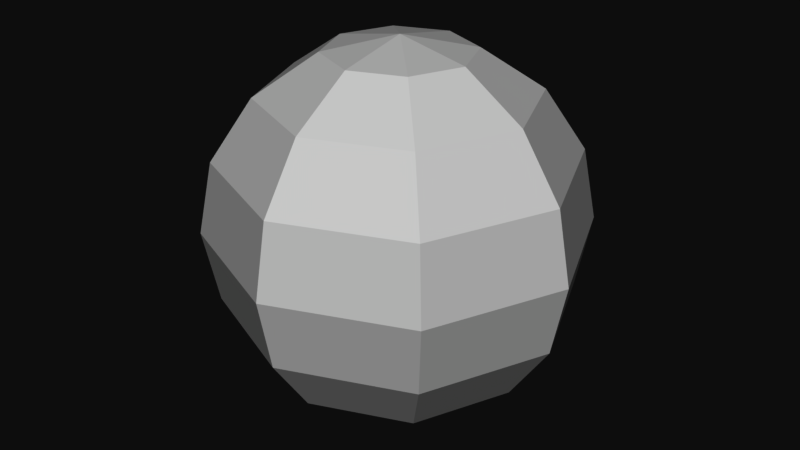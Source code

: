 # Source: sphere_inverted_lowpoly.blend  (saved by Blender 2.79.0; exported with 4.5.12 LTS)
import bpy
from mathutils import Matrix  # noqa: F401  (used for matrix-valued properties, if any)

bpy.ops.wm.read_factory_settings(use_empty=True)
scene = bpy.context.scene
scene.name = 'Scene'

# ---- collections
col_collection_1 = bpy.data.collections.new('Collection 1'); scene.collection.children.link(col_collection_1)

# ---- world
world_world = bpy.data.worlds.new('World'); scene.world = world_world
world_world.color = (0.05088, 0.05088, 0.05088)
world_world.use_sun_shadow = False
world_world.sun_shadow_jitter_overblur = 0.0
world_world.cycles.sampling_method = 'MANUAL'

# ---- meshes
me_sphere = bpy.data.meshes.new('Sphere')
me_sphere.from_pydata([(0.0, 1.0, -4.371e-08), (-1.068e-07, 4.423e-08, 1.0), (0.2706, 0.2706, 0.9239), (0.5, 0.5, 0.7071), (0.6533, 0.6533, 0.3827), (0.7071, 0.7071, -4.371e-08), (0.6533, 0.6533, -0.3827), (0.5, 0.5, -0.7071), (0.2706, 0.2706, -0.9239), (0.3827, 1.485e-07, 0.9239), (0.7071, 1.634e-07, 0.7071), (0.9239, 1.634e-07, 0.3827), (1.0, 1.336e-07, -4.371e-08), (0.9239, 1.634e-07, -0.3827), (0.7071, 1.634e-07, -0.7071), (0.3827, 1.485e-07, -0.9239), (0.0, 1.51e-07, -1.0), (0.2706, -0.2706, 0.9239), (0.5, -0.5, 0.7071), (0.6533, -0.6533, 0.3827), (0.7071, -0.7071, -4.371e-08), (0.6533, -0.6533, -0.3827), (0.5, -0.5, -0.7071), (0.2706, -0.2706, -0.9239), (1.244e-08, -0.3827, 0.9239), (1.244e-08, -0.7071, 0.7071), (4.224e-08, -0.9239, 0.3827), (1.244e-08, -1.0, -4.371e-08), (4.224e-08, -0.9239, -0.3827), (1.244e-08, -0.7071, -0.7071), (1.244e-08, -0.3827, -0.9239), (-0.2706, -0.2706, 0.9239), (-0.5, -0.5, 0.7071), (-0.6533, -0.6533, 0.3827), (-0.7071, -0.7071, -4.371e-08), (-0.6533, -0.6533, -0.3827), (-0.5, -0.5, -0.7071), (-0.2706, -0.2706, -0.9239), (-0.3827, 1.634e-07, 0.9239), (-0.7071, 1.634e-07, 0.7071), (-0.9239, 1.038e-07, 0.3827), (-1.0, 1.634e-07, -4.371e-08), (-0.9239, 1.038e-07, -0.3827), (-0.7071, 1.634e-07, -0.7071), (-0.3827, 1.634e-07, -0.9239), (-0.2706, 0.2706, 0.9239), (-0.5, 0.5, 0.7071), (-0.6533, 0.6533, 0.3827), (-0.7071, 0.7071, -4.371e-08), (-0.6533, 0.6533, -0.3827), (-0.5, 0.5, -0.7071), (-0.2706, 0.2706, -0.9239), (-2.462e-09, 0.3827, 0.9239), (-1.736e-08, 0.7071, 0.7071), (-4.717e-08, 0.9239, 0.3827), (-4.717e-08, 0.9239, -0.3827), (-1.736e-08, 0.7071, -0.7071), (-2.462e-09, 0.3827, -0.9239)], [], [(16, 8, 57), (56, 7, 6, 55), (0, 5, 4, 54), (53, 3, 2, 52), (57, 8, 7, 56), (55, 6, 5, 0), (54, 4, 3, 53), (52, 2, 1), (3, 10, 9, 2), (8, 15, 14, 7), (6, 13, 12, 5), (4, 11, 10, 3), (2, 9, 1), (16, 15, 8), (7, 14, 13, 6), (5, 12, 11, 4), (15, 23, 22, 14), (13, 21, 20, 12), (11, 19, 18, 10), (9, 17, 1), (16, 23, 15), (14, 22, 21, 13), (12, 20, 19, 11), (10, 18, 17, 9), (17, 24, 1), (16, 30, 23), (22, 29, 28, 21), (20, 27, 26, 19), (18, 25, 24, 17), (23, 30, 29, 22), (21, 28, 27, 20), (19, 26, 25, 18), (29, 36, 35, 28), (27, 34, 33, 26), (25, 32, 31, 24), (30, 37, 36, 29), (28, 35, 34, 27), (26, 33, 32, 25), (24, 31, 1), (16, 37, 30), (37, 44, 43, 36), (35, 42, 41, 34), (33, 40, 39, 32), (31, 38, 1), (16, 44, 37), (36, 43, 42, 35), (34, 41, 40, 33), (32, 39, 38, 31), (42, 49, 48, 41), (40, 47, 46, 39), (38, 45, 1), (16, 51, 44), (43, 50, 49, 42), (41, 48, 47, 40), (39, 46, 45, 38), (44, 51, 50, 43), (16, 57, 51), (50, 56, 55, 49), (48, 0, 54, 47), (46, 53, 52, 45), (51, 57, 56, 50), (49, 55, 0, 48), (47, 54, 53, 46), (45, 52, 1)])
_uv = me_sphere.uv_layers.new(name='UVMap')
_uv.uv.foreach_set('vector', [0.1906, 0.08928, 0.2943, 0.2254, 0.1955, 0.2666, 0.219, 0.4016, 0.3674, 0.3297, 0.4298, 0.4179, 0.261, 0.5148, 0.3194, 0.6148, 0.489, 0.5, 0.5482, 0.5821, 0.3945, 0.7052, 0.4897, 0.7879, 0.6107, 0.6703, 0.6838, 0.7746, 0.6157, 0.8607, 0.1955, 0.2666, 0.2943, 0.2254, 0.3674, 0.3297, 0.219, 0.4016, 0.261, 0.5148, 0.4298, 0.4179, 0.489, 0.5, 0.3194, 0.6148, 0.3945, 0.7052, 0.5482, 0.5821, 0.6107, 0.6703, 0.4897, 0.7879, 0.6157, 0.8607, 0.6838, 0.7746, 0.7874, 0.9107, 0.6107, 0.6703, 0.759, 0.5984, 0.7826, 0.7334, 0.6838, 0.7746, 0.2943, 0.2254, 0.3624, 0.1393, 0.4883, 0.2121, 0.3674, 0.3297, 0.4298, 0.4179, 0.5836, 0.2948, 0.6587, 0.3852, 0.489, 0.5, 0.5482, 0.5821, 0.717, 0.4852, 0.759, 0.5984, 0.6107, 0.6703, 0.6838, 0.7746, 0.7826, 0.7334, 0.7874, 0.9107, 0.1906, 0.08928, 0.3624, 0.1393, 0.2943, 0.2254, 0.3674, 0.3297, 0.4883, 0.2121, 0.5836, 0.2948, 0.4298, 0.4179, 0.489, 0.5, 0.6587, 0.3852, 0.717, 0.4852, 0.5482, 0.5821, 0.3624, 0.1393, 0.3802, 9.888e-05, 0.5928, 9.906e-05, 0.4883, 0.2121, 0.5836, 0.2948, 0.778, 0.0818, 0.911, 0.2227, 0.6587, 0.3852, 0.717, 0.4852, 0.978, 0.3983, 0.9748, 0.5829, 0.759, 0.5984, 0.7826, 0.7334, 0.9071, 0.7543, 0.7874, 0.9107, 0.1906, 0.08928, 0.3802, 9.888e-05, 0.3624, 0.1393, 0.4883, 0.2121, 0.5928, 9.906e-05, 0.778, 0.0818, 0.5836, 0.2948, 0.6587, 0.3852, 0.911, 0.2227, 0.978, 0.3983, 0.717, 0.4852, 0.759, 0.5984, 0.9748, 0.5829, 0.9071, 0.7543, 0.7826, 0.7334, 0.5978, 0.9999, 0.6157, 0.8607, 0.7874, 0.9107, 0.1906, 0.08928, 0.1955, 0.2666, 0.07094, 0.2457, 0.003275, 0.4171, 0.219, 0.4016, 0.261, 0.5148, 9.888e-05, 0.6017, 0.0671, 0.7773, 0.3194, 0.6148, 0.3945, 0.7052, 0.2001, 0.9182, 0.3853, 0.9999, 0.4897, 0.7879, 0.6157, 0.8607, 0.5978, 0.9999, 0.07094, 0.2457, 0.1955, 0.2666, 0.219, 0.4016, 0.003275, 0.4171, 9.888e-05, 0.6017, 0.261, 0.5148, 0.3194, 0.6148, 0.0671, 0.7773, 0.2001, 0.9182, 0.3945, 0.7052, 0.4897, 0.7879, 0.3853, 0.9999, 0.219, 0.4016, 0.3674, 0.3297, 0.4298, 0.4179, 0.261, 0.5148, 0.3194, 0.6148, 0.489, 0.5, 0.5482, 0.5821, 0.3945, 0.7052, 0.4897, 0.7879, 0.6107, 0.6703, 0.6838, 0.7746, 0.6157, 0.8607, 0.1955, 0.2666, 0.2943, 0.2254, 0.3674, 0.3297, 0.219, 0.4016, 0.261, 0.5148, 0.4298, 0.4179, 0.489, 0.5, 0.3194, 0.6148, 0.3945, 0.7052, 0.5482, 0.5821, 0.6107, 0.6703, 0.4897, 0.7879, 0.6157, 0.8607, 0.6838, 0.7746, 0.7874, 0.9107, 0.1906, 0.08928, 0.2943, 0.2254, 0.1955, 0.2666, 0.2943, 0.2254, 0.3624, 0.1393, 0.4883, 0.2121, 0.3674, 0.3297, 0.4298, 0.4179, 0.5836, 0.2948, 0.6587, 0.3852, 0.489, 0.5, 0.5482, 0.5821, 0.717, 0.4852, 0.759, 0.5984, 0.6107, 0.6703, 0.6838, 0.7746, 0.7826, 0.7334, 0.7874, 0.9107, 0.1906, 0.08928, 0.3624, 0.1393, 0.2943, 0.2254, 0.3674, 0.3297, 0.4883, 0.2121, 0.5836, 0.2948, 0.4298, 0.4179, 0.489, 0.5, 0.6587, 0.3852, 0.717, 0.4852, 0.5482, 0.5821, 0.6107, 0.6703, 0.759, 0.5984, 0.7826, 0.7334, 0.6838, 0.7746, 0.5836, 0.2948, 0.778, 0.0818, 0.911, 0.2227, 0.6587, 0.3852, 0.717, 0.4852, 0.978, 0.3983, 0.9748, 0.5829, 0.759, 0.5984, 0.7826, 0.7334, 0.9071, 0.7543, 0.7874, 0.9107, 0.1906, 0.08928, 0.3802, 9.888e-05, 0.3624, 0.1393, 0.4883, 0.2121, 0.5928, 9.894e-05, 0.778, 0.0818, 0.5836, 0.2948, 0.6587, 0.3852, 0.911, 0.2227, 0.978, 0.3983, 0.717, 0.4852, 0.759, 0.5984, 0.9748, 0.5829, 0.9071, 0.7543, 0.7826, 0.7334, 0.3624, 0.1393, 0.3802, 9.888e-05, 0.5928, 9.894e-05, 0.4883, 0.2121, 0.1906, 0.08928, 0.1955, 0.2666, 0.07094, 0.2457, 0.003275, 0.4171, 0.219, 0.4016, 0.261, 0.5148, 9.888e-05, 0.6017, 0.0671, 0.7773, 0.3194, 0.6148, 0.3945, 0.7052, 0.2001, 0.9182, 0.3853, 0.9999, 0.4897, 0.7879, 0.6157, 0.8607, 0.5978, 0.9999, 0.07094, 0.2457, 0.1955, 0.2666, 0.219, 0.4016, 0.003275, 0.4171, 9.888e-05, 0.6017, 0.261, 0.5148, 0.3194, 0.6148, 0.0671, 0.7773, 0.2001, 0.9182, 0.3945, 0.7052, 0.4897, 0.7879, 0.3853, 0.9999, 0.5978, 0.9999, 0.6157, 0.8607, 0.7874, 0.9107])
me_sphere.use_remesh_preserve_volume = False
me_sphere.use_remesh_preserve_attributes = False
me_sphere.use_mirror_vertex_groups = False
me_sphere.update()

# ---- objects
ob_sphere_inverted_lowpoly = bpy.data.objects.new('sphere_inverted_lowpoly', me_sphere)

# ---- transforms, parenting, visibility, modifiers, constraints
ob_sphere_inverted_lowpoly.location = (0.0, 0.0, 0.0)
ob_sphere_inverted_lowpoly.lineart.crease_threshold = 0.0

# ---- collection membership
col_collection_1.objects.link(ob_sphere_inverted_lowpoly)

# ---- scene / render settings (as saved in the file)
scene.frame_start = 1; scene.frame_end = 250; scene.frame_set(2)
scene.render.engine = 'BLENDER_EEVEE_NEXT'
scene.render.resolution_percentage = 50
scene.render.dither_intensity = 0.0
scene.cycles.use_denoising = False
scene.cycles.samples = 128
scene.cycles.sampling_pattern = 'TABULATED_SOBOL'
scene.cycles.use_adaptive_sampling = False
scene.cycles.use_light_tree = False
scene.cycles.blur_glossy = 0.0
scene.cycles.sample_clamp_indirect = 0.0
scene.view_settings.view_transform = 'Raw'
bpy.context.view_layer.update()

# ---- added for rendering (the .blend has no active camera and no usable light): camera, sun
cam_auto = bpy.data.cameras.new('AutoCamera')
cam_auto.lens = 50.0
cam_auto.sensor_width = 36.0
cam_auto.clip_end = 1000.0
ob_auto_camera = bpy.data.objects.new('AutoCamera', cam_auto)
scene.collection.objects.link(ob_auto_camera)
ob_auto_camera.location = (3.20507, -3.84609, 2.56406)
ob_auto_camera.rotation_euler = (1.09748, -7.21219e-08, 0.694738)
scene.camera = ob_auto_camera
light_auto_sun = bpy.data.lights.new('AutoSun', 'SUN')
light_auto_sun.energy = 3.0
light_auto_sun.angle = 0.0523599
ob_auto_sun = bpy.data.objects.new('AutoSun', light_auto_sun)
scene.collection.objects.link(ob_auto_sun)
ob_auto_sun.rotation_euler = (0.872665, 0.174533, 0.523599)
bpy.context.view_layer.update()
